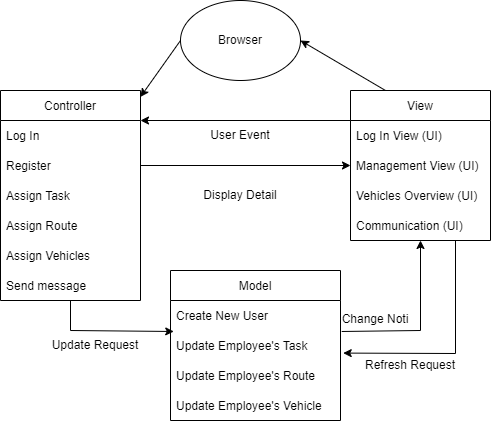

The diagram above was exported from draw.io. Its source (the exported page's mxGraphModel, read from the mxfile embedded in the PNG):
<mxGraphModel dx="1038" dy="617" grid="1" gridSize="10" guides="1" tooltips="1" connect="1" arrows="1" fold="1" page="1" pageScale="1" pageWidth="827" pageHeight="1169" math="0" shadow="0">
  <root>
    <mxCell id="0" />
    <mxCell id="1" parent="0" />
    <mxCell id="OXG484eASGgjbHu61JtM-1" style="edgeStyle=none;rounded=0;orthogonalLoop=1;jettySize=auto;html=1;exitX=0;exitY=0.5;exitDx=0;exitDy=0;" parent="1" source="OXG484eASGgjbHu61JtM-2" target="OXG484eASGgjbHu61JtM-9" edge="1">
      <mxGeometry relative="1" as="geometry" />
    </mxCell>
    <mxCell id="OXG484eASGgjbHu61JtM-2" value="Browser" style="ellipse;whiteSpace=wrap;html=1;" parent="1" vertex="1">
      <mxGeometry x="300" y="110" width="120" height="80" as="geometry" />
    </mxCell>
    <mxCell id="OXG484eASGgjbHu61JtM-3" style="rounded=0;orthogonalLoop=1;jettySize=auto;html=1;exitX=0.25;exitY=0;exitDx=0;exitDy=0;entryX=1;entryY=0.5;entryDx=0;entryDy=0;" parent="1" source="OXG484eASGgjbHu61JtM-6" target="OXG484eASGgjbHu61JtM-2" edge="1">
      <mxGeometry relative="1" as="geometry" />
    </mxCell>
    <mxCell id="OXG484eASGgjbHu61JtM-4" style="edgeStyle=none;rounded=0;orthogonalLoop=1;jettySize=auto;html=1;" parent="1" edge="1">
      <mxGeometry relative="1" as="geometry">
        <mxPoint x="260" y="230" as="targetPoint" />
        <mxPoint x="480" y="230" as="sourcePoint" />
      </mxGeometry>
    </mxCell>
    <mxCell id="OXG484eASGgjbHu61JtM-5" style="edgeStyle=none;rounded=0;orthogonalLoop=1;jettySize=auto;html=1;exitX=0.75;exitY=1;exitDx=0;exitDy=0;entryX=1.016;entryY=0.753;entryDx=0;entryDy=0;entryPerimeter=0;" parent="1" source="OXG484eASGgjbHu61JtM-6" target="_Hl4fuXgcpQDwdJJrWEC-5" edge="1">
      <mxGeometry relative="1" as="geometry">
        <Array as="points">
          <mxPoint x="575" y="463" />
        </Array>
      </mxGeometry>
    </mxCell>
    <mxCell id="OXG484eASGgjbHu61JtM-6" value="View" style="swimlane;fontStyle=0;childLayout=stackLayout;horizontal=1;startSize=30;horizontalStack=0;resizeParent=1;resizeParentMax=0;resizeLast=0;collapsible=1;marginBottom=0;" parent="1" vertex="1">
      <mxGeometry x="470" y="200" width="140" height="150" as="geometry" />
    </mxCell>
    <mxCell id="_Hl4fuXgcpQDwdJJrWEC-1" value="Log In View (UI)" style="text;strokeColor=none;fillColor=none;align=left;verticalAlign=middle;spacingLeft=4;spacingRight=4;overflow=hidden;points=[[0,0.5],[1,0.5]];portConstraint=eastwest;rotatable=0;" parent="OXG484eASGgjbHu61JtM-6" vertex="1">
      <mxGeometry y="30" width="140" height="30" as="geometry" />
    </mxCell>
    <mxCell id="OXG484eASGgjbHu61JtM-7" value="Management View (UI)" style="text;strokeColor=none;fillColor=none;align=left;verticalAlign=middle;spacingLeft=4;spacingRight=4;overflow=hidden;points=[[0,0.5],[1,0.5]];portConstraint=eastwest;rotatable=0;" parent="OXG484eASGgjbHu61JtM-6" vertex="1">
      <mxGeometry y="60" width="140" height="30" as="geometry" />
    </mxCell>
    <mxCell id="OXG484eASGgjbHu61JtM-22" value="Vehicles Overview (UI)" style="text;strokeColor=none;fillColor=none;align=left;verticalAlign=middle;spacingLeft=4;spacingRight=4;overflow=hidden;points=[[0,0.5],[1,0.5]];portConstraint=eastwest;rotatable=0;" parent="OXG484eASGgjbHu61JtM-6" vertex="1">
      <mxGeometry y="90" width="140" height="30" as="geometry" />
    </mxCell>
    <mxCell id="OXG484eASGgjbHu61JtM-25" value="Communication (UI)" style="text;strokeColor=none;fillColor=none;align=left;verticalAlign=middle;spacingLeft=4;spacingRight=4;overflow=hidden;points=[[0,0.5],[1,0.5]];portConstraint=eastwest;rotatable=0;" parent="OXG484eASGgjbHu61JtM-6" vertex="1">
      <mxGeometry y="120" width="140" height="30" as="geometry" />
    </mxCell>
    <mxCell id="OXG484eASGgjbHu61JtM-8" style="edgeStyle=none;rounded=0;orthogonalLoop=1;jettySize=auto;html=1;entryX=0.019;entryY=1.033;entryDx=0;entryDy=0;entryPerimeter=0;" parent="1" source="OXG484eASGgjbHu61JtM-9" target="OXG484eASGgjbHu61JtM-15" edge="1">
      <mxGeometry relative="1" as="geometry">
        <mxPoint x="190" y="440" as="targetPoint" />
        <Array as="points">
          <mxPoint x="190" y="440" />
        </Array>
      </mxGeometry>
    </mxCell>
    <mxCell id="OXG484eASGgjbHu61JtM-9" value="Controller" style="swimlane;fontStyle=0;childLayout=stackLayout;horizontal=1;startSize=30;horizontalStack=0;resizeParent=1;resizeParentMax=0;resizeLast=0;collapsible=1;marginBottom=0;" parent="1" vertex="1">
      <mxGeometry x="120" y="200" width="140" height="210" as="geometry">
        <mxRectangle x="120" y="200" width="90" height="30" as="alternateBounds" />
      </mxGeometry>
    </mxCell>
    <mxCell id="_Hl4fuXgcpQDwdJJrWEC-2" value="Log In" style="text;strokeColor=none;fillColor=none;align=left;verticalAlign=middle;spacingLeft=4;spacingRight=4;overflow=hidden;points=[[0,0.5],[1,0.5]];portConstraint=eastwest;rotatable=0;" parent="OXG484eASGgjbHu61JtM-9" vertex="1">
      <mxGeometry y="30" width="140" height="30" as="geometry" />
    </mxCell>
    <mxCell id="_Hl4fuXgcpQDwdJJrWEC-3" value="Register" style="text;strokeColor=none;fillColor=none;align=left;verticalAlign=middle;spacingLeft=4;spacingRight=4;overflow=hidden;points=[[0,0.5],[1,0.5]];portConstraint=eastwest;rotatable=0;" parent="OXG484eASGgjbHu61JtM-9" vertex="1">
      <mxGeometry y="60" width="140" height="30" as="geometry" />
    </mxCell>
    <mxCell id="OXG484eASGgjbHu61JtM-10" value="Assign Task" style="text;strokeColor=none;fillColor=none;align=left;verticalAlign=middle;spacingLeft=4;spacingRight=4;overflow=hidden;points=[[0,0.5],[1,0.5]];portConstraint=eastwest;rotatable=0;" parent="OXG484eASGgjbHu61JtM-9" vertex="1">
      <mxGeometry y="90" width="140" height="30" as="geometry" />
    </mxCell>
    <mxCell id="OXG484eASGgjbHu61JtM-11" value="Assign Route" style="text;strokeColor=none;fillColor=none;align=left;verticalAlign=middle;spacingLeft=4;spacingRight=4;overflow=hidden;points=[[0,0.5],[1,0.5]];portConstraint=eastwest;rotatable=0;" parent="OXG484eASGgjbHu61JtM-9" vertex="1">
      <mxGeometry y="120" width="140" height="30" as="geometry" />
    </mxCell>
    <mxCell id="OXG484eASGgjbHu61JtM-12" value="Assign Vehicles" style="text;strokeColor=none;fillColor=none;align=left;verticalAlign=middle;spacingLeft=4;spacingRight=4;overflow=hidden;points=[[0,0.5],[1,0.5]];portConstraint=eastwest;rotatable=0;" parent="OXG484eASGgjbHu61JtM-9" vertex="1">
      <mxGeometry y="150" width="140" height="30" as="geometry" />
    </mxCell>
    <mxCell id="OXG484eASGgjbHu61JtM-26" value="Send message" style="text;strokeColor=none;fillColor=none;align=left;verticalAlign=middle;spacingLeft=4;spacingRight=4;overflow=hidden;points=[[0,0.5],[1,0.5]];portConstraint=eastwest;rotatable=0;" parent="OXG484eASGgjbHu61JtM-9" vertex="1">
      <mxGeometry y="180" width="140" height="30" as="geometry" />
    </mxCell>
    <mxCell id="OXG484eASGgjbHu61JtM-13" style="edgeStyle=none;rounded=0;orthogonalLoop=1;jettySize=auto;html=1;exitX=1.007;exitY=1.033;exitDx=0;exitDy=0;exitPerimeter=0;" parent="1" source="OXG484eASGgjbHu61JtM-15" target="OXG484eASGgjbHu61JtM-6" edge="1">
      <mxGeometry relative="1" as="geometry">
        <Array as="points">
          <mxPoint x="540" y="440" />
        </Array>
      </mxGeometry>
    </mxCell>
    <mxCell id="OXG484eASGgjbHu61JtM-14" value="Model" style="swimlane;fontStyle=0;childLayout=stackLayout;horizontal=1;startSize=30;horizontalStack=0;resizeParent=1;resizeParentMax=0;resizeLast=0;collapsible=1;marginBottom=0;" parent="1" vertex="1">
      <mxGeometry x="290" y="380" width="170" height="150" as="geometry" />
    </mxCell>
    <mxCell id="OXG484eASGgjbHu61JtM-15" value="Create New User" style="text;strokeColor=none;fillColor=none;align=left;verticalAlign=middle;spacingLeft=4;spacingRight=4;overflow=hidden;points=[[0,0.5],[1,0.5]];portConstraint=eastwest;rotatable=0;" parent="OXG484eASGgjbHu61JtM-14" vertex="1">
      <mxGeometry y="30" width="170" height="30" as="geometry" />
    </mxCell>
    <mxCell id="_Hl4fuXgcpQDwdJJrWEC-5" value="Update Employee's Task" style="text;strokeColor=none;fillColor=none;align=left;verticalAlign=middle;spacingLeft=4;spacingRight=4;overflow=hidden;points=[[0,0.5],[1,0.5]];portConstraint=eastwest;rotatable=0;" parent="OXG484eASGgjbHu61JtM-14" vertex="1">
      <mxGeometry y="60" width="170" height="30" as="geometry" />
    </mxCell>
    <mxCell id="OXG484eASGgjbHu61JtM-23" value="Update Employee's Route" style="text;strokeColor=none;fillColor=none;align=left;verticalAlign=middle;spacingLeft=4;spacingRight=4;overflow=hidden;points=[[0,0.5],[1,0.5]];portConstraint=eastwest;rotatable=0;" parent="OXG484eASGgjbHu61JtM-14" vertex="1">
      <mxGeometry y="90" width="170" height="30" as="geometry" />
    </mxCell>
    <mxCell id="OXG484eASGgjbHu61JtM-24" value="Update Employee's Vehicle" style="text;strokeColor=none;fillColor=none;align=left;verticalAlign=middle;spacingLeft=4;spacingRight=4;overflow=hidden;points=[[0,0.5],[1,0.5]];portConstraint=eastwest;rotatable=0;" parent="OXG484eASGgjbHu61JtM-14" vertex="1">
      <mxGeometry y="120" width="170" height="30" as="geometry" />
    </mxCell>
    <mxCell id="OXG484eASGgjbHu61JtM-16" style="edgeStyle=none;rounded=0;orthogonalLoop=1;jettySize=auto;html=1;exitX=1;exitY=0.5;exitDx=0;exitDy=0;entryX=0;entryY=0.5;entryDx=0;entryDy=0;" parent="1" source="_Hl4fuXgcpQDwdJJrWEC-3" target="OXG484eASGgjbHu61JtM-7" edge="1">
      <mxGeometry relative="1" as="geometry">
        <Array as="points" />
      </mxGeometry>
    </mxCell>
    <mxCell id="OXG484eASGgjbHu61JtM-17" value="User Event" style="text;html=1;strokeColor=none;fillColor=none;align=center;verticalAlign=middle;whiteSpace=wrap;rounded=0;" parent="1" vertex="1">
      <mxGeometry x="315" y="230" width="90" height="30" as="geometry" />
    </mxCell>
    <mxCell id="OXG484eASGgjbHu61JtM-18" value="Display Detail" style="text;html=1;strokeColor=none;fillColor=none;align=center;verticalAlign=middle;whiteSpace=wrap;rounded=0;" parent="1" vertex="1">
      <mxGeometry x="315" y="290" width="90" height="30" as="geometry" />
    </mxCell>
    <mxCell id="OXG484eASGgjbHu61JtM-19" value="Update Request" style="text;html=1;strokeColor=none;fillColor=none;align=center;verticalAlign=middle;whiteSpace=wrap;rounded=0;" parent="1" vertex="1">
      <mxGeometry x="170" y="440" width="90" height="30" as="geometry" />
    </mxCell>
    <mxCell id="OXG484eASGgjbHu61JtM-20" value="Change Noti" style="text;html=1;strokeColor=none;fillColor=none;align=center;verticalAlign=middle;whiteSpace=wrap;rounded=0;" parent="1" vertex="1">
      <mxGeometry x="450" y="414" width="90" height="30" as="geometry" />
    </mxCell>
    <mxCell id="OXG484eASGgjbHu61JtM-21" value="Refresh Request" style="text;html=1;strokeColor=none;fillColor=none;align=center;verticalAlign=middle;whiteSpace=wrap;rounded=0;" parent="1" vertex="1">
      <mxGeometry x="480" y="460" width="100" height="30" as="geometry" />
    </mxCell>
  </root>
</mxGraphModel>